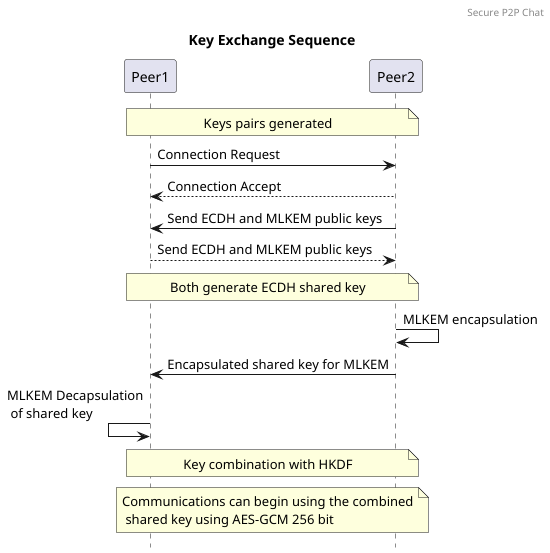

The diagram above was rendered by PlantUML. Its source (embedded in the PNG):
@startuml

header Secure P2P Chat
title Key Exchange Sequence

hide footbox

participant Peer1 as P1
participant Peer2 as P2

note across: Keys pairs generated

P1 -> P2 : Connection Request
P1 <-- P2: Connection Accept
P1 <- P2 : Send ECDH and MLKEM public keys
P1 --> P2: Send ECDH and MLKEM public keys

note across: Both generate ECDH shared key

P2 -> P2: MLKEM encapsulation
P1 <- P2: Encapsulated shared key for MLKEM
P1 <- P1: MLKEM Decapsulation\n of shared key

note across: Key combination with HKDF

note across: Communications can begin using the combined\n shared key using AES-GCM 256 bit






@enduml